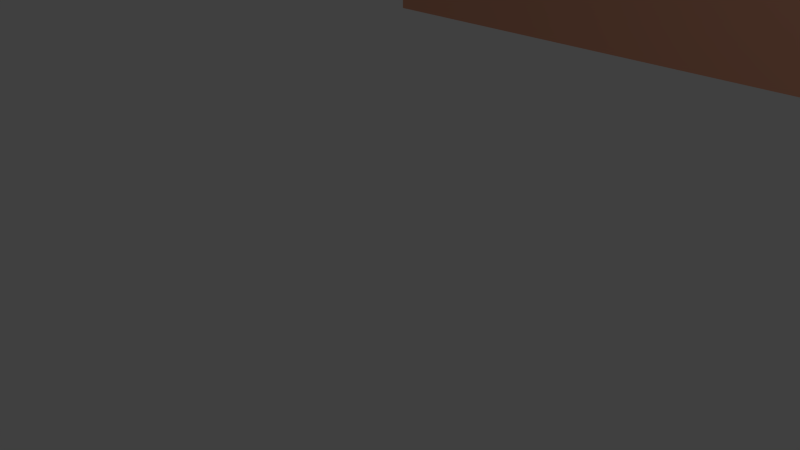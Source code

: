 # Source: cz_abstract_wall_1.blend  (saved by Blender 2.76.0; exported with 4.5.12 LTS)
import bpy
from mathutils import Matrix  # noqa: F401  (used for matrix-valued properties, if any)

bpy.ops.wm.read_factory_settings(use_empty=True)
scene = bpy.context.scene
scene.name = 'Scene'

# ---- collections
col_collection_1 = bpy.data.collections.new('Collection 1'); scene.collection.children.link(col_collection_1)

# ---- materials (node trees are filled in below, after node groups)
mat_material = bpy.data.materials.new('Material')
mat_material.alpha_threshold = 0.0
mat_material.roughness = 0.5

# ---- material node trees
mat_material.use_nodes = True; mat_material.node_tree.nodes.clear()
_N = mat_material.node_tree.nodes; _L = mat_material.node_tree.links
n0 = _N.new('ShaderNodeOutputMaterial'); n0.name = 'Material Output'; n0.location = (300, 300)
n1 = _N.new('ShaderNodeBsdfDiffuse'); n1.name = 'Diffuse BSDF'; n1.location = (10, 300)
n1.inputs[0].default_value = (0.8, 0.3693, 0.2371, 1.0)
_L.new(n1.outputs[0], n0.inputs[0])
n0.is_active_output = True

# ---- world
world_world = bpy.data.worlds.new('World'); scene.world = world_world
world_world.color = (0.05088, 0.05088, 0.05088)
world_world.use_sun_shadow = False
world_world.sun_shadow_jitter_overblur = 0.0
world_world.cycles.sampling_method = 'MANUAL'
world_world.cycles.sample_map_resolution = 256

# ---- cameras
cam_camera = bpy.data.cameras.new('Camera')
cam_camera.clip_end = 100.0
cam_camera.lens = 35.0
cam_camera.sensor_width = 32.0
cam_camera.sensor_height = 18.0
cam_camera.ortho_scale = 7.314
cam_camera.dof.focus_distance = 0.0

# ---- lights
light_lamp = bpy.data.lights.new('Lamp', 'POINT')
light_lamp.transmission_factor = 0.0
light_lamp.cutoff_distance = 30.0
light_lamp.energy = 100.0
light_lamp.shadow_buffer_clip_start = 1.001
light_lamp.shadow_soft_size = 0.1
light_lamp.shadow_maximum_resolution = 0.006
light_lamp.use_absolute_resolution = True
light_lamp.cycles.use_multiple_importance_sampling = False

# ---- meshes
me_plane = bpy.data.meshes.new('Plane')
me_plane.from_pydata([(-1.0, -1.0, 0.0), (1.0, -1.0, 0.0), (-1.0, 1.0, 0.0), (1.0, 1.0, 0.0)], [], [(0, 1, 3, 2)])
me_plane.materials.append(mat_material)
me_plane.use_remesh_preserve_volume = False
me_plane.use_remesh_preserve_attributes = False
me_plane.use_mirror_vertex_groups = False
me_plane.update()

# ---- objects
ob_wall_1 = bpy.data.objects.new('wall_1', me_plane)
ob_lamp = bpy.data.objects.new('Lamp', light_lamp)
ob_camera = bpy.data.objects.new('Camera', cam_camera)

# ---- transforms, parenting, visibility, modifiers, constraints
ob_wall_1.location = (0.0, 10.0, 10.0)
ob_wall_1.rotation_euler = (1.571, 0.0, 0.0)
ob_wall_1.scale = (10.0, 10.0, 1.0)
ob_wall_1.lineart.crease_threshold = 0.0
ob_lamp.location = (4.076, 1.005, 5.904)
ob_lamp.rotation_euler = (0.6503, 0.05522, 1.866)
ob_lamp.lock_rotations_4d = False
ob_lamp.empty_display_type = 'ARROWS'
ob_lamp.color = (0.0, 0.0, 0.0, 0.0)
ob_lamp.lineart.crease_threshold = 0.0
ob_camera.location = (7.481, -6.508, 5.344)
ob_camera.rotation_euler = (1.109, 0.01082, 0.8149)
ob_camera.lock_rotations_4d = False
ob_camera.empty_display_type = 'ARROWS'
ob_camera.color = (0.0, 0.0, 0.0, 0.0)
ob_camera.display_type = 'WIRE'
ob_camera.lineart.crease_threshold = 0.0

# ---- collection membership
col_collection_1.objects.link(ob_wall_1)
col_collection_1.objects.link(ob_lamp)
col_collection_1.objects.link(ob_camera)

# ---- scene / render settings (as saved in the file)
scene.camera = ob_camera
scene.frame_start = 1; scene.frame_end = 250; scene.frame_set(1)
scene.render.engine = 'CYCLES'
scene.render.resolution_percentage = 50
scene.render.dither_intensity = 0.0
scene.cycles.use_denoising = False
scene.cycles.samples = 10
scene.cycles.sampling_pattern = 'TABULATED_SOBOL'
scene.cycles.light_sampling_threshold = 0.0
scene.cycles.use_adaptive_sampling = False
scene.cycles.use_light_tree = False
scene.cycles.blur_glossy = 0.0
scene.cycles.pixel_filter_type = 'GAUSSIAN'
scene.cycles.sample_clamp_indirect = 0.0
scene.view_settings.view_transform = 'Standard'
bpy.context.view_layer.update()
